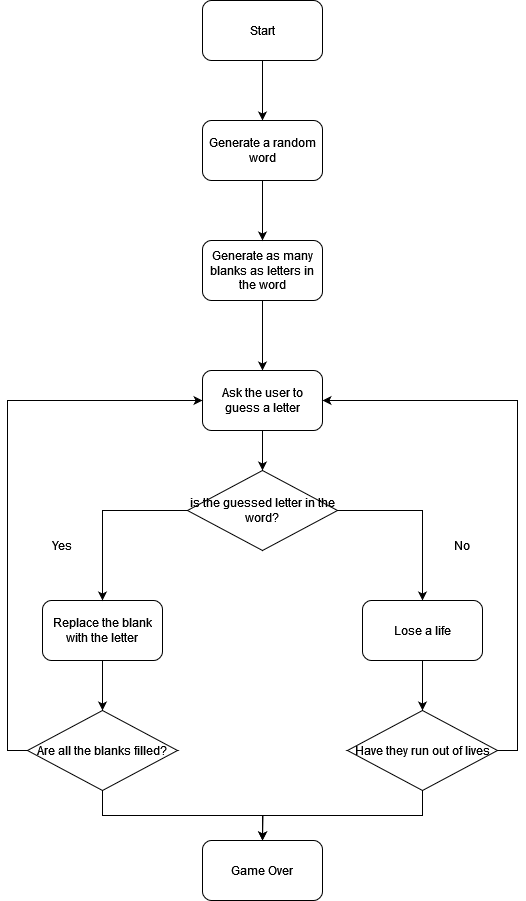

The diagram above was exported from draw.io. Its source (the exported page's mxGraphModel, read from the mxfile embedded in the PNG):
<mxGraphModel dx="792" dy="1103" grid="1" gridSize="10" guides="1" tooltips="1" connect="1" arrows="1" fold="1" page="1" pageScale="1" pageWidth="850" pageHeight="1100" math="0" shadow="0">
  <root>
    <mxCell id="0" />
    <mxCell id="1" parent="0" />
    <mxCell id="j4HUMax_7GYs-LsPhQUX-11" style="edgeStyle=orthogonalEdgeStyle;rounded=0;orthogonalLoop=1;jettySize=auto;html=1;exitX=0.5;exitY=1;exitDx=0;exitDy=0;entryX=0.5;entryY=0;entryDx=0;entryDy=0;" edge="1" parent="1" source="j4HUMax_7GYs-LsPhQUX-1" target="j4HUMax_7GYs-LsPhQUX-3">
      <mxGeometry relative="1" as="geometry" />
    </mxCell>
    <mxCell id="j4HUMax_7GYs-LsPhQUX-1" value="Start" style="rounded=1;whiteSpace=wrap;html=1;" vertex="1" parent="1">
      <mxGeometry x="340" y="90" width="120" height="60" as="geometry" />
    </mxCell>
    <mxCell id="j4HUMax_7GYs-LsPhQUX-13" style="edgeStyle=orthogonalEdgeStyle;rounded=0;orthogonalLoop=1;jettySize=auto;html=1;exitX=0.5;exitY=1;exitDx=0;exitDy=0;entryX=0.5;entryY=0;entryDx=0;entryDy=0;" edge="1" parent="1" source="j4HUMax_7GYs-LsPhQUX-2" target="j4HUMax_7GYs-LsPhQUX-6">
      <mxGeometry relative="1" as="geometry" />
    </mxCell>
    <mxCell id="j4HUMax_7GYs-LsPhQUX-2" value="Generate as many blanks as letters in the word" style="rounded=1;whiteSpace=wrap;html=1;" vertex="1" parent="1">
      <mxGeometry x="340" y="330" width="120" height="60" as="geometry" />
    </mxCell>
    <mxCell id="j4HUMax_7GYs-LsPhQUX-12" style="edgeStyle=orthogonalEdgeStyle;rounded=0;orthogonalLoop=1;jettySize=auto;html=1;exitX=0.5;exitY=1;exitDx=0;exitDy=0;entryX=0.5;entryY=0;entryDx=0;entryDy=0;" edge="1" parent="1" source="j4HUMax_7GYs-LsPhQUX-3" target="j4HUMax_7GYs-LsPhQUX-2">
      <mxGeometry relative="1" as="geometry" />
    </mxCell>
    <mxCell id="j4HUMax_7GYs-LsPhQUX-3" value="Generate a random word" style="rounded=1;whiteSpace=wrap;html=1;" vertex="1" parent="1">
      <mxGeometry x="340" y="210" width="120" height="60" as="geometry" />
    </mxCell>
    <mxCell id="j4HUMax_7GYs-LsPhQUX-17" style="edgeStyle=orthogonalEdgeStyle;rounded=0;orthogonalLoop=1;jettySize=auto;html=1;exitX=0.5;exitY=1;exitDx=0;exitDy=0;entryX=0.5;entryY=0;entryDx=0;entryDy=0;" edge="1" parent="1" source="j4HUMax_7GYs-LsPhQUX-4" target="j4HUMax_7GYs-LsPhQUX-8">
      <mxGeometry relative="1" as="geometry" />
    </mxCell>
    <mxCell id="j4HUMax_7GYs-LsPhQUX-4" value="Replace the blank with the letter" style="rounded=1;whiteSpace=wrap;html=1;" vertex="1" parent="1">
      <mxGeometry x="180" y="690" width="120" height="60" as="geometry" />
    </mxCell>
    <mxCell id="j4HUMax_7GYs-LsPhQUX-15" style="edgeStyle=orthogonalEdgeStyle;rounded=0;orthogonalLoop=1;jettySize=auto;html=1;exitX=0;exitY=0.5;exitDx=0;exitDy=0;entryX=0.5;entryY=0;entryDx=0;entryDy=0;" edge="1" parent="1" source="j4HUMax_7GYs-LsPhQUX-5" target="j4HUMax_7GYs-LsPhQUX-4">
      <mxGeometry relative="1" as="geometry" />
    </mxCell>
    <mxCell id="j4HUMax_7GYs-LsPhQUX-16" style="edgeStyle=orthogonalEdgeStyle;rounded=0;orthogonalLoop=1;jettySize=auto;html=1;exitX=1;exitY=0.5;exitDx=0;exitDy=0;entryX=0.5;entryY=0;entryDx=0;entryDy=0;" edge="1" parent="1" source="j4HUMax_7GYs-LsPhQUX-5" target="j4HUMax_7GYs-LsPhQUX-7">
      <mxGeometry relative="1" as="geometry" />
    </mxCell>
    <mxCell id="j4HUMax_7GYs-LsPhQUX-5" value="is the guessed letter in the word?" style="rhombus;whiteSpace=wrap;html=1;" vertex="1" parent="1">
      <mxGeometry x="325" y="560" width="150" height="80" as="geometry" />
    </mxCell>
    <mxCell id="j4HUMax_7GYs-LsPhQUX-14" style="edgeStyle=orthogonalEdgeStyle;rounded=0;orthogonalLoop=1;jettySize=auto;html=1;exitX=0.5;exitY=1;exitDx=0;exitDy=0;entryX=0.5;entryY=0;entryDx=0;entryDy=0;" edge="1" parent="1" source="j4HUMax_7GYs-LsPhQUX-6" target="j4HUMax_7GYs-LsPhQUX-5">
      <mxGeometry relative="1" as="geometry" />
    </mxCell>
    <mxCell id="j4HUMax_7GYs-LsPhQUX-6" value="Ask the user to guess a letter" style="rounded=1;whiteSpace=wrap;html=1;" vertex="1" parent="1">
      <mxGeometry x="340" y="460" width="120" height="60" as="geometry" />
    </mxCell>
    <mxCell id="j4HUMax_7GYs-LsPhQUX-18" style="edgeStyle=orthogonalEdgeStyle;rounded=0;orthogonalLoop=1;jettySize=auto;html=1;exitX=0.5;exitY=1;exitDx=0;exitDy=0;entryX=0.5;entryY=0;entryDx=0;entryDy=0;" edge="1" parent="1" source="j4HUMax_7GYs-LsPhQUX-7" target="j4HUMax_7GYs-LsPhQUX-9">
      <mxGeometry relative="1" as="geometry" />
    </mxCell>
    <mxCell id="j4HUMax_7GYs-LsPhQUX-7" value="Lose a life" style="rounded=1;whiteSpace=wrap;html=1;" vertex="1" parent="1">
      <mxGeometry x="500" y="690" width="120" height="60" as="geometry" />
    </mxCell>
    <mxCell id="j4HUMax_7GYs-LsPhQUX-20" style="edgeStyle=orthogonalEdgeStyle;rounded=0;orthogonalLoop=1;jettySize=auto;html=1;exitX=0.5;exitY=1;exitDx=0;exitDy=0;" edge="1" parent="1" source="j4HUMax_7GYs-LsPhQUX-8">
      <mxGeometry relative="1" as="geometry">
        <mxPoint x="400" y="930" as="targetPoint" />
      </mxGeometry>
    </mxCell>
    <mxCell id="j4HUMax_7GYs-LsPhQUX-22" style="edgeStyle=orthogonalEdgeStyle;rounded=0;orthogonalLoop=1;jettySize=auto;html=1;exitX=0;exitY=0.5;exitDx=0;exitDy=0;entryX=0;entryY=0.5;entryDx=0;entryDy=0;" edge="1" parent="1" source="j4HUMax_7GYs-LsPhQUX-8" target="j4HUMax_7GYs-LsPhQUX-6">
      <mxGeometry relative="1" as="geometry" />
    </mxCell>
    <mxCell id="j4HUMax_7GYs-LsPhQUX-8" value="Are all the blanks filled?" style="rhombus;whiteSpace=wrap;html=1;" vertex="1" parent="1">
      <mxGeometry x="165" y="800" width="150" height="80" as="geometry" />
    </mxCell>
    <mxCell id="j4HUMax_7GYs-LsPhQUX-19" style="edgeStyle=orthogonalEdgeStyle;rounded=0;orthogonalLoop=1;jettySize=auto;html=1;exitX=0.5;exitY=1;exitDx=0;exitDy=0;entryX=0.5;entryY=0;entryDx=0;entryDy=0;" edge="1" parent="1" source="j4HUMax_7GYs-LsPhQUX-9" target="j4HUMax_7GYs-LsPhQUX-10">
      <mxGeometry relative="1" as="geometry" />
    </mxCell>
    <mxCell id="j4HUMax_7GYs-LsPhQUX-21" style="edgeStyle=orthogonalEdgeStyle;rounded=0;orthogonalLoop=1;jettySize=auto;html=1;exitX=1;exitY=0.5;exitDx=0;exitDy=0;entryX=1;entryY=0.5;entryDx=0;entryDy=0;" edge="1" parent="1" source="j4HUMax_7GYs-LsPhQUX-9" target="j4HUMax_7GYs-LsPhQUX-6">
      <mxGeometry relative="1" as="geometry" />
    </mxCell>
    <mxCell id="j4HUMax_7GYs-LsPhQUX-9" value="Have they run out of lives" style="rhombus;whiteSpace=wrap;html=1;" vertex="1" parent="1">
      <mxGeometry x="485" y="800" width="150" height="80" as="geometry" />
    </mxCell>
    <mxCell id="j4HUMax_7GYs-LsPhQUX-10" value="Game Over" style="rounded=1;whiteSpace=wrap;html=1;" vertex="1" parent="1">
      <mxGeometry x="340" y="930" width="120" height="60" as="geometry" />
    </mxCell>
    <mxCell id="j4HUMax_7GYs-LsPhQUX-23" value="Yes" style="text;html=1;align=center;verticalAlign=middle;whiteSpace=wrap;rounded=0;" vertex="1" parent="1">
      <mxGeometry x="170" y="620" width="60" height="30" as="geometry" />
    </mxCell>
    <mxCell id="j4HUMax_7GYs-LsPhQUX-24" value="No" style="text;html=1;align=center;verticalAlign=middle;whiteSpace=wrap;rounded=0;" vertex="1" parent="1">
      <mxGeometry x="570" y="620" width="60" height="30" as="geometry" />
    </mxCell>
  </root>
</mxGraphModel>